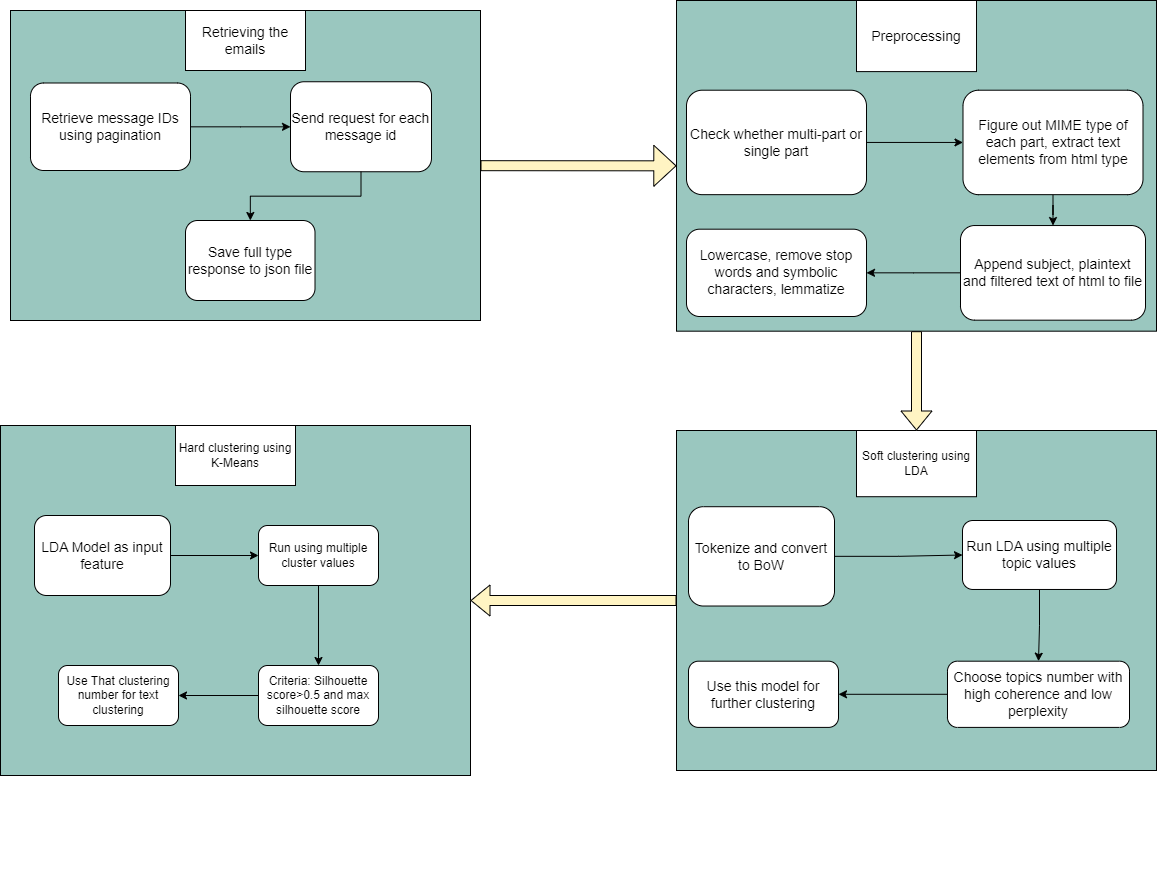

The diagram above was exported from draw.io. Its source (the exported page's mxGraphModel, read from the mxfile embedded in the PNG):
<mxGraphModel dx="1750" dy="1005" grid="1" gridSize="10" guides="1" tooltips="1" connect="1" arrows="1" fold="1" page="1" pageScale="1" pageWidth="827" pageHeight="1169" math="0" shadow="0">
  <root>
    <mxCell id="WIyWlLk6GJQsqaUBKTNV-0" />
    <mxCell id="WIyWlLk6GJQsqaUBKTNV-1" parent="WIyWlLk6GJQsqaUBKTNV-0" />
    <mxCell id="a9penMzhnLWMi-waoa1w-8" value="" style="group;fillColor=#9AC7BF;" parent="WIyWlLk6GJQsqaUBKTNV-1" vertex="1" connectable="0">
      <mxGeometry x="60" y="80" width="470" height="310" as="geometry" />
    </mxCell>
    <mxCell id="a9penMzhnLWMi-waoa1w-0" value="" style="rounded=0;whiteSpace=wrap;html=1;fillColor=#9AC7BF;" parent="a9penMzhnLWMi-waoa1w-8" vertex="1">
      <mxGeometry width="470" height="310" as="geometry" />
    </mxCell>
    <mxCell id="WIyWlLk6GJQsqaUBKTNV-3" value="&lt;font style=&quot;font-size: 14px;&quot;&gt;Retrieve message IDs using pagination&lt;/font&gt;" style="rounded=1;whiteSpace=wrap;html=1;fontSize=12;glass=0;strokeWidth=1;shadow=0;" parent="a9penMzhnLWMi-waoa1w-8" vertex="1">
      <mxGeometry x="20" y="72.5" width="160" height="87.5" as="geometry" />
    </mxCell>
    <mxCell id="a9penMzhnLWMi-waoa1w-6" value="" style="edgeStyle=orthogonalEdgeStyle;rounded=0;orthogonalLoop=1;jettySize=auto;html=1;" parent="a9penMzhnLWMi-waoa1w-8" edge="1">
      <mxGeometry relative="1" as="geometry">
        <mxPoint x="290" y="250" as="sourcePoint" />
      </mxGeometry>
    </mxCell>
    <mxCell id="a9penMzhnLWMi-waoa1w-7" value="&lt;font style=&quot;font-size: 14px;&quot;&gt;Retrieving the emails&lt;/font&gt;" style="rounded=0;whiteSpace=wrap;html=1;" parent="a9penMzhnLWMi-waoa1w-8" vertex="1">
      <mxGeometry x="175" width="120" height="60" as="geometry" />
    </mxCell>
    <mxCell id="a9penMzhnLWMi-waoa1w-4" style="edgeStyle=orthogonalEdgeStyle;rounded=0;orthogonalLoop=1;jettySize=auto;html=1;" parent="a9penMzhnLWMi-waoa1w-8" edge="1">
      <mxGeometry relative="1" as="geometry">
        <mxPoint x="365" y="162.18999999999994" as="sourcePoint" />
      </mxGeometry>
    </mxCell>
    <mxCell id="a9penMzhnLWMi-waoa1w-22" value="&lt;font style=&quot;font-size: 14px;&quot;&gt;Send request for each message id&lt;/font&gt;" style="whiteSpace=wrap;html=1;rounded=1;glass=0;strokeWidth=1;shadow=0;" parent="a9penMzhnLWMi-waoa1w-8" vertex="1">
      <mxGeometry x="280" y="71.25" width="141" height="90" as="geometry" />
    </mxCell>
    <mxCell id="a9penMzhnLWMi-waoa1w-23" value="" style="edgeStyle=orthogonalEdgeStyle;rounded=0;orthogonalLoop=1;jettySize=auto;html=1;" parent="a9penMzhnLWMi-waoa1w-8" source="WIyWlLk6GJQsqaUBKTNV-3" target="a9penMzhnLWMi-waoa1w-22" edge="1">
      <mxGeometry relative="1" as="geometry" />
    </mxCell>
    <mxCell id="a9penMzhnLWMi-waoa1w-24" value="&lt;font style=&quot;font-size: 14px;&quot;&gt;Save full type response to json file&lt;/font&gt;" style="whiteSpace=wrap;html=1;rounded=1;glass=0;strokeWidth=1;shadow=0;" parent="a9penMzhnLWMi-waoa1w-8" vertex="1">
      <mxGeometry x="175" y="210" width="129.5" height="80" as="geometry" />
    </mxCell>
    <mxCell id="a9penMzhnLWMi-waoa1w-25" value="" style="edgeStyle=orthogonalEdgeStyle;rounded=0;orthogonalLoop=1;jettySize=auto;html=1;" parent="a9penMzhnLWMi-waoa1w-8" source="a9penMzhnLWMi-waoa1w-22" target="a9penMzhnLWMi-waoa1w-24" edge="1">
      <mxGeometry relative="1" as="geometry" />
    </mxCell>
    <mxCell id="a9penMzhnLWMi-waoa1w-9" value="" style="shape=flexArrow;endArrow=classic;html=1;rounded=0;endWidth=30;endSize=7.07;entryX=0;entryY=0.5;entryDx=0;entryDy=0;fillColor=#FFF4C3;" parent="WIyWlLk6GJQsqaUBKTNV-1" edge="1" target="a9penMzhnLWMi-waoa1w-10" source="a9penMzhnLWMi-waoa1w-0">
      <mxGeometry width="50" height="50" relative="1" as="geometry">
        <mxPoint x="520" y="350" as="sourcePoint" />
        <mxPoint x="520" y="420" as="targetPoint" />
      </mxGeometry>
    </mxCell>
    <mxCell id="a9penMzhnLWMi-waoa1w-21" value="" style="group" parent="WIyWlLk6GJQsqaUBKTNV-1" vertex="1" connectable="0">
      <mxGeometry x="174" y="450" width="480" height="510" as="geometry" />
    </mxCell>
    <mxCell id="U8aq0iJmL6Cosc7EB-0Z-0" value="" style="group;fillColor=#9AC7BF;" vertex="1" connectable="0" parent="a9penMzhnLWMi-waoa1w-21">
      <mxGeometry x="552" y="-379.99666666666667" width="480" height="330.6666666666667" as="geometry" />
    </mxCell>
    <mxCell id="a9penMzhnLWMi-waoa1w-10" value="" style="rounded=0;whiteSpace=wrap;html=1;fillColor=#9AC7BF;" parent="U8aq0iJmL6Cosc7EB-0Z-0" vertex="1">
      <mxGeometry width="480" height="330.6666666666667" as="geometry" />
    </mxCell>
    <mxCell id="a9penMzhnLWMi-waoa1w-18" value="" style="edgeStyle=orthogonalEdgeStyle;rounded=0;orthogonalLoop=1;jettySize=auto;html=1;" parent="U8aq0iJmL6Cosc7EB-0Z-0" source="a9penMzhnLWMi-waoa1w-13" target="a9penMzhnLWMi-waoa1w-17" edge="1">
      <mxGeometry relative="1" as="geometry" />
    </mxCell>
    <mxCell id="a9penMzhnLWMi-waoa1w-13" value="&lt;font style=&quot;font-size: 14px;&quot;&gt;Check whether multi-part or single part&lt;/font&gt;" style="rounded=1;whiteSpace=wrap;html=1;" parent="U8aq0iJmL6Cosc7EB-0Z-0" vertex="1">
      <mxGeometry x="10" y="89.70807407407409" width="180" height="104.45037037037036" as="geometry" />
    </mxCell>
    <mxCell id="a9penMzhnLWMi-waoa1w-14" value="&lt;font style=&quot;font-size: 14px;&quot;&gt;Append subject, plaintext and filtered text of html to file&lt;/font&gt;" style="rounded=1;whiteSpace=wrap;html=1;" parent="U8aq0iJmL6Cosc7EB-0Z-0" vertex="1">
      <mxGeometry x="284" y="225.0338518518518" width="185" height="94.6251851851852" as="geometry" />
    </mxCell>
    <mxCell id="a9penMzhnLWMi-waoa1w-16" value="&lt;font style=&quot;font-size: 14px;&quot;&gt;Preprocessing&lt;/font&gt;" style="rounded=0;whiteSpace=wrap;html=1;" parent="U8aq0iJmL6Cosc7EB-0Z-0" vertex="1">
      <mxGeometry x="180" width="120" height="71.11111111111111" as="geometry" />
    </mxCell>
    <mxCell id="a9penMzhnLWMi-waoa1w-19" value="" style="edgeStyle=orthogonalEdgeStyle;rounded=0;orthogonalLoop=1;jettySize=auto;html=1;" parent="U8aq0iJmL6Cosc7EB-0Z-0" source="a9penMzhnLWMi-waoa1w-17" target="a9penMzhnLWMi-waoa1w-14" edge="1">
      <mxGeometry relative="1" as="geometry" />
    </mxCell>
    <mxCell id="a9penMzhnLWMi-waoa1w-17" value="&lt;font style=&quot;font-size: 14px;&quot;&gt;Figure out MIME type of each part, extract text elements from html type&lt;/font&gt;" style="rounded=1;whiteSpace=wrap;html=1;" parent="U8aq0iJmL6Cosc7EB-0Z-0" vertex="1">
      <mxGeometry x="286.5" y="89.70807407407409" width="180" height="104.45037037037036" as="geometry" />
    </mxCell>
    <mxCell id="a9penMzhnLWMi-waoa1w-28" value="&lt;font style=&quot;font-size: 14px;&quot;&gt;Lowercase, remove stop words and symbolic characters, lemmatize&lt;/font&gt;" style="whiteSpace=wrap;html=1;rounded=1;" parent="U8aq0iJmL6Cosc7EB-0Z-0" vertex="1">
      <mxGeometry x="10" y="228.68666666666667" width="180" height="87.31" as="geometry" />
    </mxCell>
    <mxCell id="a9penMzhnLWMi-waoa1w-29" value="" style="edgeStyle=orthogonalEdgeStyle;rounded=0;orthogonalLoop=1;jettySize=auto;html=1;" parent="U8aq0iJmL6Cosc7EB-0Z-0" source="a9penMzhnLWMi-waoa1w-14" target="a9penMzhnLWMi-waoa1w-28" edge="1">
      <mxGeometry relative="1" as="geometry" />
    </mxCell>
    <mxCell id="a9penMzhnLWMi-waoa1w-39" value="" style="whiteSpace=wrap;html=1;rounded=0;fillColor=#9AC7BF;" parent="a9penMzhnLWMi-waoa1w-21" vertex="1">
      <mxGeometry x="-124" y="45" width="470" height="350" as="geometry" />
    </mxCell>
    <mxCell id="a9penMzhnLWMi-waoa1w-41" value="Hard clustering using K-Means" style="rounded=0;whiteSpace=wrap;html=1;" parent="a9penMzhnLWMi-waoa1w-21" vertex="1">
      <mxGeometry x="51" y="45" width="120" height="60" as="geometry" />
    </mxCell>
    <mxCell id="a9penMzhnLWMi-waoa1w-44" value="" style="edgeStyle=orthogonalEdgeStyle;rounded=0;orthogonalLoop=1;jettySize=auto;html=1;" parent="a9penMzhnLWMi-waoa1w-21" source="a9penMzhnLWMi-waoa1w-42" target="a9penMzhnLWMi-waoa1w-43" edge="1">
      <mxGeometry relative="1" as="geometry" />
    </mxCell>
    <mxCell id="a9penMzhnLWMi-waoa1w-42" value="&lt;font style=&quot;font-size: 14px;&quot;&gt;LDA Model as input feature&lt;/font&gt;" style="rounded=1;whiteSpace=wrap;html=1;" parent="a9penMzhnLWMi-waoa1w-21" vertex="1">
      <mxGeometry x="-90" y="135" width="136" height="80" as="geometry" />
    </mxCell>
    <mxCell id="a9penMzhnLWMi-waoa1w-46" value="" style="edgeStyle=orthogonalEdgeStyle;rounded=0;orthogonalLoop=1;jettySize=auto;html=1;" parent="a9penMzhnLWMi-waoa1w-21" source="a9penMzhnLWMi-waoa1w-43" target="a9penMzhnLWMi-waoa1w-45" edge="1">
      <mxGeometry relative="1" as="geometry" />
    </mxCell>
    <mxCell id="a9penMzhnLWMi-waoa1w-43" value="Run using multiple cluster values" style="whiteSpace=wrap;html=1;rounded=1;" parent="a9penMzhnLWMi-waoa1w-21" vertex="1">
      <mxGeometry x="134" y="145" width="120" height="60" as="geometry" />
    </mxCell>
    <mxCell id="a9penMzhnLWMi-waoa1w-48" value="" style="edgeStyle=orthogonalEdgeStyle;rounded=0;orthogonalLoop=1;jettySize=auto;html=1;" parent="a9penMzhnLWMi-waoa1w-21" source="a9penMzhnLWMi-waoa1w-45" target="a9penMzhnLWMi-waoa1w-47" edge="1">
      <mxGeometry relative="1" as="geometry" />
    </mxCell>
    <mxCell id="a9penMzhnLWMi-waoa1w-45" value="Criteria: Silhouette score&amp;gt;0.5 and max silhouette score" style="whiteSpace=wrap;html=1;rounded=1;" parent="a9penMzhnLWMi-waoa1w-21" vertex="1">
      <mxGeometry x="134" y="285" width="120" height="60" as="geometry" />
    </mxCell>
    <mxCell id="a9penMzhnLWMi-waoa1w-47" value="Use That clustering number for text clustering" style="whiteSpace=wrap;html=1;rounded=1;" parent="a9penMzhnLWMi-waoa1w-21" vertex="1">
      <mxGeometry x="-66" y="285" width="120" height="60" as="geometry" />
    </mxCell>
    <mxCell id="U8aq0iJmL6Cosc7EB-0Z-1" value="" style="group" vertex="1" connectable="0" parent="WIyWlLk6GJQsqaUBKTNV-1">
      <mxGeometry x="726" y="510" width="480" height="330" as="geometry" />
    </mxCell>
    <mxCell id="a9penMzhnLWMi-waoa1w-30" value="" style="rounded=0;whiteSpace=wrap;html=1;fillColor=#9AC7BF;" parent="U8aq0iJmL6Cosc7EB-0Z-1" vertex="1">
      <mxGeometry y="-10" width="480" height="340" as="geometry" />
    </mxCell>
    <mxCell id="a9penMzhnLWMi-waoa1w-34" value="" style="edgeStyle=orthogonalEdgeStyle;rounded=0;orthogonalLoop=1;jettySize=auto;html=1;" parent="U8aq0iJmL6Cosc7EB-0Z-1" source="a9penMzhnLWMi-waoa1w-31" target="a9penMzhnLWMi-waoa1w-33" edge="1">
      <mxGeometry relative="1" as="geometry" />
    </mxCell>
    <mxCell id="a9penMzhnLWMi-waoa1w-31" value="&lt;font style=&quot;font-size: 14px;&quot;&gt;Tokenize and convert to BoW&lt;/font&gt;" style="rounded=1;whiteSpace=wrap;html=1;" parent="U8aq0iJmL6Cosc7EB-0Z-1" vertex="1">
      <mxGeometry x="12" y="66.20689655172414" width="146" height="99.3103448275862" as="geometry" />
    </mxCell>
    <mxCell id="a9penMzhnLWMi-waoa1w-32" value="Soft clustering using LDA" style="rounded=0;whiteSpace=wrap;html=1;" parent="U8aq0iJmL6Cosc7EB-0Z-1" vertex="1">
      <mxGeometry x="180" y="-10" width="120" height="66.20689655172414" as="geometry" />
    </mxCell>
    <mxCell id="a9penMzhnLWMi-waoa1w-36" value="" style="edgeStyle=orthogonalEdgeStyle;rounded=0;orthogonalLoop=1;jettySize=auto;html=1;" parent="U8aq0iJmL6Cosc7EB-0Z-1" source="a9penMzhnLWMi-waoa1w-33" target="a9penMzhnLWMi-waoa1w-35" edge="1">
      <mxGeometry relative="1" as="geometry" />
    </mxCell>
    <mxCell id="a9penMzhnLWMi-waoa1w-33" value="&lt;font style=&quot;font-size: 14px;&quot;&gt;Run LDA using multiple topic values&lt;/font&gt;" style="whiteSpace=wrap;html=1;rounded=1;" parent="U8aq0iJmL6Cosc7EB-0Z-1" vertex="1">
      <mxGeometry x="286" y="80" width="154" height="68.97" as="geometry" />
    </mxCell>
    <mxCell id="a9penMzhnLWMi-waoa1w-38" value="" style="edgeStyle=orthogonalEdgeStyle;rounded=0;orthogonalLoop=1;jettySize=auto;html=1;" parent="U8aq0iJmL6Cosc7EB-0Z-1" source="a9penMzhnLWMi-waoa1w-35" target="a9penMzhnLWMi-waoa1w-37" edge="1">
      <mxGeometry relative="1" as="geometry" />
    </mxCell>
    <mxCell id="a9penMzhnLWMi-waoa1w-35" value="&lt;font style=&quot;font-size: 14px;&quot;&gt;Choose topics number with high coherence and low perplexity&lt;/font&gt;" style="whiteSpace=wrap;html=1;rounded=1;" parent="U8aq0iJmL6Cosc7EB-0Z-1" vertex="1">
      <mxGeometry x="271" y="220.68965517241378" width="182" height="66.20689655172414" as="geometry" />
    </mxCell>
    <mxCell id="a9penMzhnLWMi-waoa1w-37" value="&lt;font style=&quot;font-size: 14px;&quot;&gt;Use this model for further clustering&lt;/font&gt;" style="whiteSpace=wrap;html=1;rounded=1;" parent="U8aq0iJmL6Cosc7EB-0Z-1" vertex="1">
      <mxGeometry x="12" y="220.68965517241378" width="150" height="66.20689655172414" as="geometry" />
    </mxCell>
    <mxCell id="U8aq0iJmL6Cosc7EB-0Z-2" value="" style="shape=flexArrow;endArrow=classic;html=1;rounded=0;exitX=0.5;exitY=1;exitDx=0;exitDy=0;entryX=0.5;entryY=0;entryDx=0;entryDy=0;fillColor=#FFF4C3;" edge="1" parent="WIyWlLk6GJQsqaUBKTNV-1" source="a9penMzhnLWMi-waoa1w-10" target="a9penMzhnLWMi-waoa1w-30">
      <mxGeometry width="50" height="50" relative="1" as="geometry">
        <mxPoint x="776" y="550" as="sourcePoint" />
        <mxPoint x="1020" y="470" as="targetPoint" />
      </mxGeometry>
    </mxCell>
    <mxCell id="U8aq0iJmL6Cosc7EB-0Z-3" value="" style="shape=flexArrow;endArrow=classic;html=1;rounded=0;exitX=0;exitY=0.5;exitDx=0;exitDy=0;entryX=1;entryY=0.5;entryDx=0;entryDy=0;fillColor=#FFF4C3;" edge="1" parent="WIyWlLk6GJQsqaUBKTNV-1" source="a9penMzhnLWMi-waoa1w-30" target="a9penMzhnLWMi-waoa1w-39">
      <mxGeometry width="50" height="50" relative="1" as="geometry">
        <mxPoint x="776" y="550" as="sourcePoint" />
        <mxPoint x="826" y="500" as="targetPoint" />
      </mxGeometry>
    </mxCell>
  </root>
</mxGraphModel>